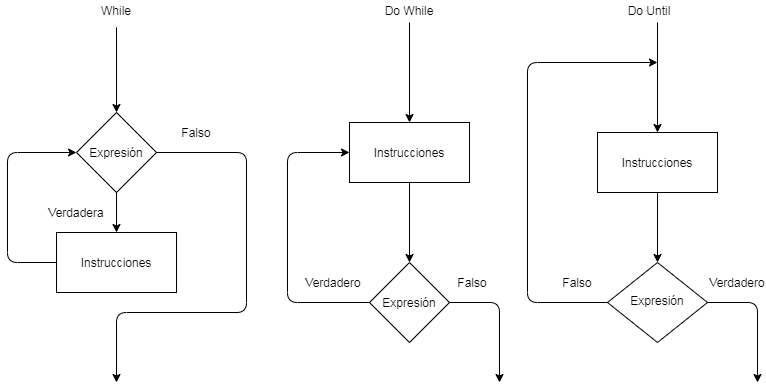

The diagram above was exported from draw.io. Its source (the exported page's mxGraphModel, read from the mxfile embedded in the PNG):
<mxGraphModel dx="1038" dy="500" grid="1" gridSize="10" guides="1" tooltips="1" connect="1" arrows="1" fold="1" page="1" pageScale="1" pageWidth="827" pageHeight="1169" math="0" shadow="0">
  <root>
    <mxCell id="WIyWlLk6GJQsqaUBKTNV-0" />
    <mxCell id="WIyWlLk6GJQsqaUBKTNV-1" parent="WIyWlLk6GJQsqaUBKTNV-0" />
    <mxCell id="zKQuuHuNsjo2J6yAEZ6q-2" value="Expresión" style="rhombus;whiteSpace=wrap;html=1;" parent="WIyWlLk6GJQsqaUBKTNV-1" vertex="1">
      <mxGeometry x="109" y="170" width="80" height="80" as="geometry" />
    </mxCell>
    <mxCell id="zKQuuHuNsjo2J6yAEZ6q-3" value="Instrucciones" style="rounded=0;whiteSpace=wrap;html=1;" parent="WIyWlLk6GJQsqaUBKTNV-1" vertex="1">
      <mxGeometry x="89" y="290" width="120" height="60" as="geometry" />
    </mxCell>
    <mxCell id="zKQuuHuNsjo2J6yAEZ6q-4" value="" style="endArrow=classic;html=1;" parent="WIyWlLk6GJQsqaUBKTNV-1" edge="1">
      <mxGeometry width="50" height="50" relative="1" as="geometry">
        <mxPoint x="149" y="140" as="sourcePoint" />
        <mxPoint x="149" y="170" as="targetPoint" />
        <Array as="points">
          <mxPoint x="149" y="80" />
        </Array>
      </mxGeometry>
    </mxCell>
    <mxCell id="zKQuuHuNsjo2J6yAEZ6q-5" value="" style="endArrow=classic;html=1;entryX=0.5;entryY=0;entryDx=0;entryDy=0;" parent="WIyWlLk6GJQsqaUBKTNV-1" source="zKQuuHuNsjo2J6yAEZ6q-2" target="zKQuuHuNsjo2J6yAEZ6q-3" edge="1">
      <mxGeometry width="50" height="50" relative="1" as="geometry">
        <mxPoint x="99" y="360" as="sourcePoint" />
        <mxPoint x="149" y="280" as="targetPoint" />
      </mxGeometry>
    </mxCell>
    <mxCell id="zKQuuHuNsjo2J6yAEZ6q-6" value="" style="endArrow=classic;html=1;exitX=0;exitY=0.5;exitDx=0;exitDy=0;entryX=0;entryY=0.5;entryDx=0;entryDy=0;" parent="WIyWlLk6GJQsqaUBKTNV-1" source="zKQuuHuNsjo2J6yAEZ6q-3" target="zKQuuHuNsjo2J6yAEZ6q-2" edge="1">
      <mxGeometry width="50" height="50" relative="1" as="geometry">
        <mxPoint x="99" y="360" as="sourcePoint" />
        <mxPoint x="29" y="320" as="targetPoint" />
        <Array as="points">
          <mxPoint x="40" y="320" />
          <mxPoint x="40" y="210" />
        </Array>
      </mxGeometry>
    </mxCell>
    <mxCell id="zKQuuHuNsjo2J6yAEZ6q-7" value="" style="endArrow=classic;html=1;exitX=1;exitY=0.5;exitDx=0;exitDy=0;" parent="WIyWlLk6GJQsqaUBKTNV-1" source="zKQuuHuNsjo2J6yAEZ6q-2" edge="1">
      <mxGeometry width="50" height="50" relative="1" as="geometry">
        <mxPoint x="99" y="360" as="sourcePoint" />
        <mxPoint x="149" y="440" as="targetPoint" />
        <Array as="points">
          <mxPoint x="279" y="210" />
          <mxPoint x="279" y="370" />
          <mxPoint x="149" y="370" />
        </Array>
      </mxGeometry>
    </mxCell>
    <mxCell id="zKQuuHuNsjo2J6yAEZ6q-8" value="Verdadera" style="text;html=1;strokeColor=none;fillColor=none;align=center;verticalAlign=middle;whiteSpace=wrap;rounded=0;" parent="WIyWlLk6GJQsqaUBKTNV-1" vertex="1">
      <mxGeometry x="89" y="260" width="40" height="20" as="geometry" />
    </mxCell>
    <mxCell id="zKQuuHuNsjo2J6yAEZ6q-9" value="Falso" style="text;html=1;strokeColor=none;fillColor=none;align=center;verticalAlign=middle;whiteSpace=wrap;rounded=0;" parent="WIyWlLk6GJQsqaUBKTNV-1" vertex="1">
      <mxGeometry x="209" y="180" width="40" height="20" as="geometry" />
    </mxCell>
    <mxCell id="zKQuuHuNsjo2J6yAEZ6q-10" value="Instrucciones" style="rounded=0;whiteSpace=wrap;html=1;" parent="WIyWlLk6GJQsqaUBKTNV-1" vertex="1">
      <mxGeometry x="382" y="180" width="120" height="60" as="geometry" />
    </mxCell>
    <mxCell id="zKQuuHuNsjo2J6yAEZ6q-11" value="Expresión" style="rhombus;whiteSpace=wrap;html=1;" parent="WIyWlLk6GJQsqaUBKTNV-1" vertex="1">
      <mxGeometry x="402" y="320" width="80" height="80" as="geometry" />
    </mxCell>
    <mxCell id="zKQuuHuNsjo2J6yAEZ6q-12" value="Verdadero" style="text;html=1;strokeColor=none;fillColor=none;align=center;verticalAlign=middle;whiteSpace=wrap;rounded=0;" parent="WIyWlLk6GJQsqaUBKTNV-1" vertex="1">
      <mxGeometry x="346" y="330" width="40" height="20" as="geometry" />
    </mxCell>
    <mxCell id="zKQuuHuNsjo2J6yAEZ6q-13" value="Falso" style="text;html=1;strokeColor=none;fillColor=none;align=center;verticalAlign=middle;whiteSpace=wrap;rounded=0;" parent="WIyWlLk6GJQsqaUBKTNV-1" vertex="1">
      <mxGeometry x="485" y="330" width="40" height="20" as="geometry" />
    </mxCell>
    <mxCell id="zKQuuHuNsjo2J6yAEZ6q-14" value="" style="edgeStyle=elbowEdgeStyle;elbow=horizontal;endArrow=classic;html=1;exitX=0;exitY=0.5;exitDx=0;exitDy=0;entryX=0;entryY=0.5;entryDx=0;entryDy=0;" parent="WIyWlLk6GJQsqaUBKTNV-1" source="zKQuuHuNsjo2J6yAEZ6q-11" target="zKQuuHuNsjo2J6yAEZ6q-10" edge="1">
      <mxGeometry width="50" height="50" relative="1" as="geometry">
        <mxPoint x="552" y="380" as="sourcePoint" />
        <mxPoint x="292" y="210" as="targetPoint" />
        <Array as="points">
          <mxPoint x="320" y="280" />
        </Array>
      </mxGeometry>
    </mxCell>
    <mxCell id="zKQuuHuNsjo2J6yAEZ6q-15" value="" style="endArrow=classic;html=1;exitX=0.5;exitY=1;exitDx=0;exitDy=0;" parent="WIyWlLk6GJQsqaUBKTNV-1" source="zKQuuHuNsjo2J6yAEZ6q-10" target="zKQuuHuNsjo2J6yAEZ6q-11" edge="1">
      <mxGeometry width="50" height="50" relative="1" as="geometry">
        <mxPoint x="552" y="380" as="sourcePoint" />
        <mxPoint x="602" y="330" as="targetPoint" />
      </mxGeometry>
    </mxCell>
    <mxCell id="zKQuuHuNsjo2J6yAEZ6q-16" value="" style="edgeStyle=elbowEdgeStyle;elbow=horizontal;endArrow=classic;html=1;" parent="WIyWlLk6GJQsqaUBKTNV-1" source="zKQuuHuNsjo2J6yAEZ6q-11" edge="1">
      <mxGeometry width="50" height="50" relative="1" as="geometry">
        <mxPoint x="552" y="380" as="sourcePoint" />
        <mxPoint x="532" y="440" as="targetPoint" />
        <Array as="points">
          <mxPoint x="532" y="430" />
        </Array>
      </mxGeometry>
    </mxCell>
    <mxCell id="zKQuuHuNsjo2J6yAEZ6q-17" value="" style="endArrow=classic;html=1;entryX=0.5;entryY=0;entryDx=0;entryDy=0;" parent="WIyWlLk6GJQsqaUBKTNV-1" target="zKQuuHuNsjo2J6yAEZ6q-10" edge="1">
      <mxGeometry width="50" height="50" relative="1" as="geometry">
        <mxPoint x="442" y="80" as="sourcePoint" />
        <mxPoint x="322" y="180" as="targetPoint" />
      </mxGeometry>
    </mxCell>
    <mxCell id="zKQuuHuNsjo2J6yAEZ6q-40" value="Expresión" style="rhombus;whiteSpace=wrap;html=1;shadow=0;fontFamily=Helvetica;fontSize=12;align=center;strokeWidth=1;spacing=6;spacingTop=-4;" parent="WIyWlLk6GJQsqaUBKTNV-1" vertex="1">
      <mxGeometry x="640" y="320" width="100" height="80" as="geometry" />
    </mxCell>
    <mxCell id="zKQuuHuNsjo2J6yAEZ6q-41" style="edgeStyle=orthogonalEdgeStyle;rounded=0;orthogonalLoop=1;jettySize=auto;html=1;entryX=0.5;entryY=0;entryDx=0;entryDy=0;" parent="WIyWlLk6GJQsqaUBKTNV-1" source="zKQuuHuNsjo2J6yAEZ6q-42" target="zKQuuHuNsjo2J6yAEZ6q-40" edge="1">
      <mxGeometry relative="1" as="geometry" />
    </mxCell>
    <mxCell id="zKQuuHuNsjo2J6yAEZ6q-42" value="Instrucciones" style="rounded=0;whiteSpace=wrap;html=1;" parent="WIyWlLk6GJQsqaUBKTNV-1" vertex="1">
      <mxGeometry x="630" y="190" width="120" height="60" as="geometry" />
    </mxCell>
    <mxCell id="zKQuuHuNsjo2J6yAEZ6q-43" style="edgeStyle=orthogonalEdgeStyle;rounded=0;orthogonalLoop=1;jettySize=auto;html=1;exitX=0.5;exitY=1;exitDx=0;exitDy=0;" parent="WIyWlLk6GJQsqaUBKTNV-1" source="zKQuuHuNsjo2J6yAEZ6q-42" target="zKQuuHuNsjo2J6yAEZ6q-42" edge="1">
      <mxGeometry relative="1" as="geometry" />
    </mxCell>
    <mxCell id="zKQuuHuNsjo2J6yAEZ6q-44" value="" style="endArrow=classic;html=1;entryX=0.5;entryY=0;entryDx=0;entryDy=0;" parent="WIyWlLk6GJQsqaUBKTNV-1" target="zKQuuHuNsjo2J6yAEZ6q-42" edge="1">
      <mxGeometry width="50" height="50" relative="1" as="geometry">
        <mxPoint x="690" y="80" as="sourcePoint" />
        <mxPoint x="715" y="60" as="targetPoint" />
      </mxGeometry>
    </mxCell>
    <mxCell id="zKQuuHuNsjo2J6yAEZ6q-45" value="Falso" style="text;html=1;strokeColor=none;fillColor=none;align=center;verticalAlign=middle;whiteSpace=wrap;rounded=0;" parent="WIyWlLk6GJQsqaUBKTNV-1" vertex="1">
      <mxGeometry x="590" y="330" width="40" height="20" as="geometry" />
    </mxCell>
    <mxCell id="zKQuuHuNsjo2J6yAEZ6q-46" value="Verdadero" style="text;html=1;strokeColor=none;fillColor=none;align=center;verticalAlign=middle;whiteSpace=wrap;rounded=0;" parent="WIyWlLk6GJQsqaUBKTNV-1" vertex="1">
      <mxGeometry x="750" y="330" width="40" height="20" as="geometry" />
    </mxCell>
    <mxCell id="zKQuuHuNsjo2J6yAEZ6q-47" value="" style="endArrow=classic;html=1;exitX=0;exitY=0.5;exitDx=0;exitDy=0;" parent="WIyWlLk6GJQsqaUBKTNV-1" source="zKQuuHuNsjo2J6yAEZ6q-40" edge="1">
      <mxGeometry width="50" height="50" relative="1" as="geometry">
        <mxPoint x="440" y="400" as="sourcePoint" />
        <mxPoint x="690" y="120" as="targetPoint" />
        <Array as="points">
          <mxPoint x="560" y="360" />
          <mxPoint x="560" y="120" />
        </Array>
      </mxGeometry>
    </mxCell>
    <mxCell id="zKQuuHuNsjo2J6yAEZ6q-48" value="Do Until" style="text;html=1;strokeColor=none;fillColor=none;align=center;verticalAlign=middle;whiteSpace=wrap;rounded=0;" parent="WIyWlLk6GJQsqaUBKTNV-1" vertex="1">
      <mxGeometry x="652" y="58" width="60" height="20" as="geometry" />
    </mxCell>
    <mxCell id="zKQuuHuNsjo2J6yAEZ6q-49" value="Do While" style="text;html=1;strokeColor=none;fillColor=none;align=center;verticalAlign=middle;whiteSpace=wrap;rounded=0;" parent="WIyWlLk6GJQsqaUBKTNV-1" vertex="1">
      <mxGeometry x="412" y="58" width="60" height="20" as="geometry" />
    </mxCell>
    <mxCell id="zKQuuHuNsjo2J6yAEZ6q-50" value="While" style="text;html=1;strokeColor=none;fillColor=none;align=center;verticalAlign=middle;whiteSpace=wrap;rounded=0;" parent="WIyWlLk6GJQsqaUBKTNV-1" vertex="1">
      <mxGeometry x="119" y="58" width="60" height="20" as="geometry" />
    </mxCell>
    <mxCell id="TbNepgEGq7yTszp8JjpP-0" value="" style="edgeStyle=elbowEdgeStyle;elbow=horizontal;endArrow=classic;html=1;" edge="1" parent="WIyWlLk6GJQsqaUBKTNV-1">
      <mxGeometry width="50" height="50" relative="1" as="geometry">
        <mxPoint x="740" y="360" as="sourcePoint" />
        <mxPoint x="790" y="440" as="targetPoint" />
        <Array as="points">
          <mxPoint x="790" y="430" />
        </Array>
      </mxGeometry>
    </mxCell>
  </root>
</mxGraphModel>